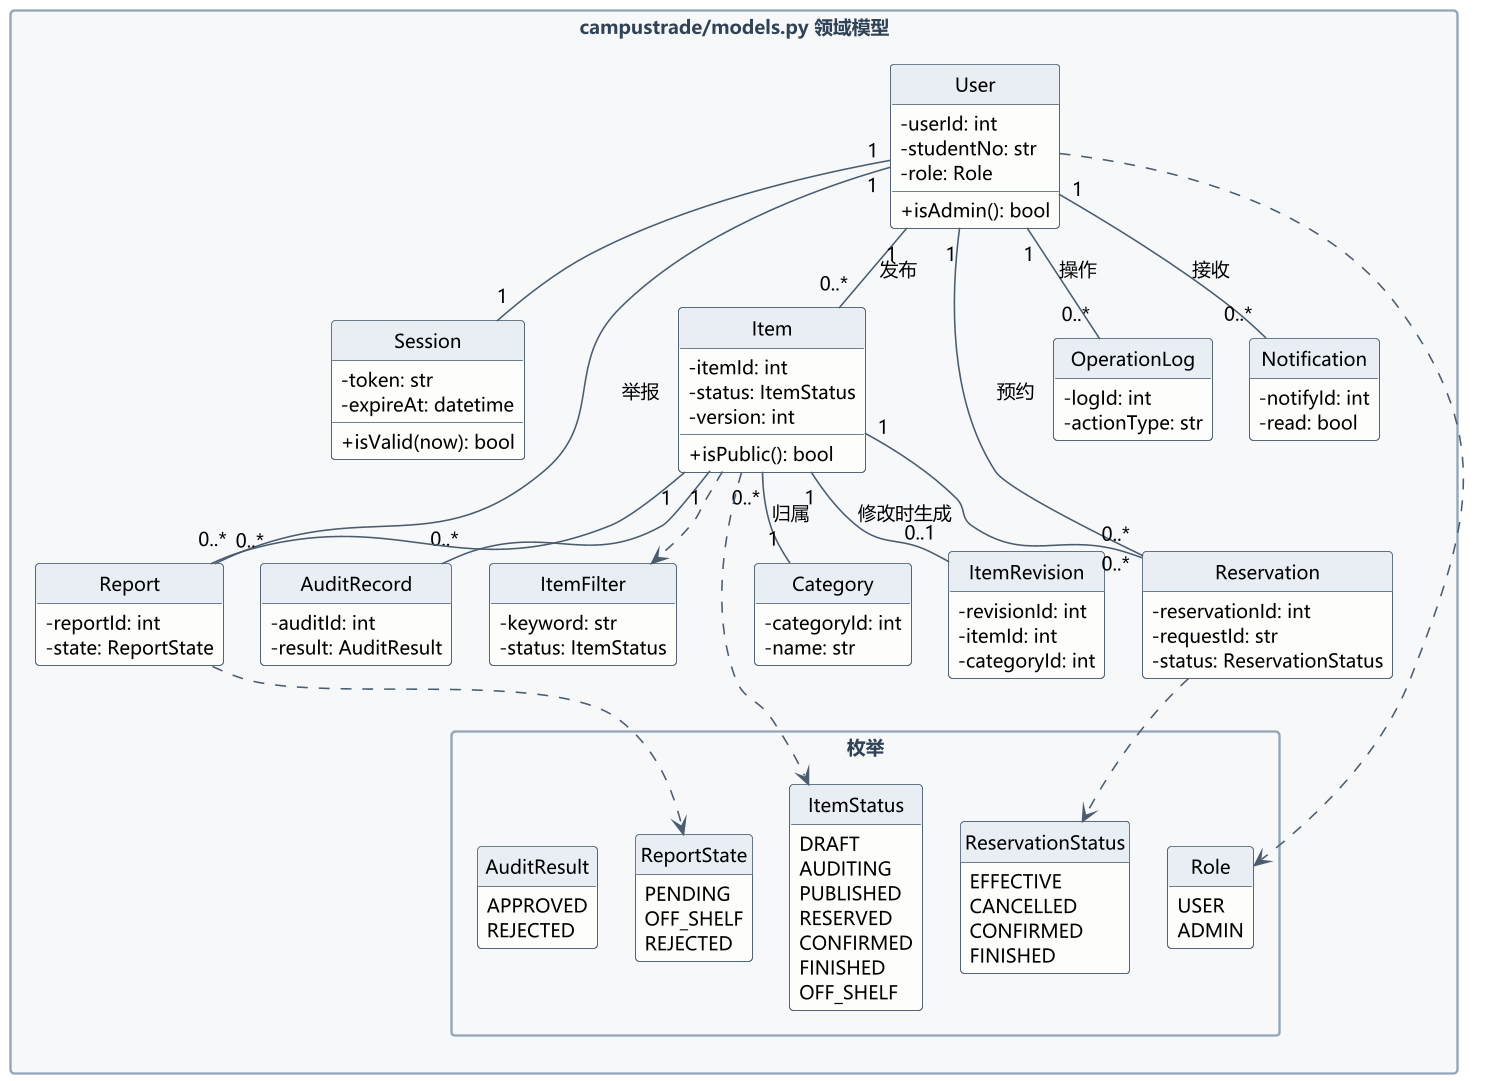

The diagram above was rendered by PlantUML. Its source (embedded in the PNG):
@startuml
' ===== 校园二手交易系统 领域模型类图（实验三实现） =====
' 学号：241220107  姓名：黄毅
' 与实验二类图的差异见实验报告 2.3 / 5.1 节：
'   1) 实体上的业务方法上移到服务层，实体只保留自身判断；
'   2) ItemRevision 增加 categoryId，分类调整随内容一起待审；
'   3) 服务层与仓储见同目录的 UML服务类图。

skinparam backgroundColor #FFFFFF
skinparam dpi 150
skinparam defaultFontName "Microsoft YaHei"
skinparam defaultFontSize 12
skinparam classAttributeIconSize 0
skinparam shadowing false
skinparam nodesep 24
skinparam ranksep 34
skinparam packageStyle rectangle
skinparam class {
  BackgroundColor #FDFDFB
  BorderColor #4A5C6E
  ArrowColor #4A5C6E
  HeaderBackgroundColor #E8EEF4
}
skinparam package {
  BackgroundColor #F6F8FA
  BorderColor #92A5B7
  FontColor #2F4256
  FontStyle bold
}
hide circle
hide empty members

package "campustrade/models.py 领域模型" as P1 {
  class User {
    -userId: int
    -studentNo: str
    -role: Role
    +isAdmin(): bool
  }
  class Session {
    -token: str
    -expireAt: datetime
    +isValid(now): bool
  }
  class Category {
    -categoryId: int
    -name: str
  }
  class Item {
    -itemId: int
    -status: ItemStatus
    -version: int
    +isPublic(): bool
  }
  class ItemRevision {
    -revisionId: int
    -itemId: int
    -categoryId: int
  }
  class Reservation {
    -reservationId: int
    -requestId: str
    -status: ReservationStatus
  }
  class AuditRecord {
    -auditId: int
    -result: AuditResult
  }
  class Report {
    -reportId: int
    -state: ReportState
  }
  class OperationLog {
    -logId: int
    -actionType: str
  }
  class Notification {
    -notifyId: int
    -read: bool
  }
  class ItemFilter {
    -keyword: str
    -status: ItemStatus
  }

  package "枚举" as E1 {
    enum ItemStatus {
      DRAFT
      AUDITING
      PUBLISHED
      RESERVED
      CONFIRMED
      FINISHED
      OFF_SHELF
    }
    enum ReservationStatus {
      EFFECTIVE
      CANCELLED
      CONFIRMED
      FINISHED
    }
    enum ReportState {
      PENDING
      OFF_SHELF
      REJECTED
    }
    enum Role {
      USER
      ADMIN
    }
    enum AuditResult {
      APPROVED
      REJECTED
    }
  }
}

' ===== 关联 =====
User "1" -down- "1" Session
User "1" -down- "0..*" Item : 发布
User "1" -down- "0..*" Reservation : 预约
User "1" -down- "0..*" Report : 举报
User "1" -down- "0..*" OperationLog : 操作
User "1" -down- "0..*" Notification : 接收
Item "1" -down- "0..1" ItemRevision : 修改时生成
Item "0..*" -down- "1" Category : 归属
Item "1" -down- "0..*" AuditRecord
Item "1" -down- "0..*" Reservation
Item "1" -down- "0..*" Report
Item ..> ItemStatus
Item ..> ItemFilter
Reservation ..> ReservationStatus
Report ..> ReportState
User ..> Role



@enduml